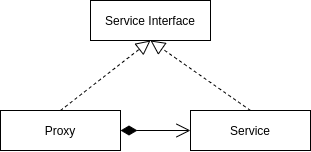

The diagram above was exported from draw.io. Its source (the exported page's mxGraphModel, read from the mxfile embedded in the PNG):
<mxGraphModel dx="1231" dy="431" grid="1" gridSize="10" guides="1" tooltips="1" connect="1" arrows="1" fold="1" page="1" pageScale="1" pageWidth="827" pageHeight="1169" math="0" shadow="0">
  <root>
    <mxCell id="0" />
    <mxCell id="1" parent="0" />
    <mxCell id="2" value="Service Interface" style="rounded=0;whiteSpace=wrap;html=1;" vertex="1" parent="1">
      <mxGeometry x="310" y="150" width="120" height="40" as="geometry" />
    </mxCell>
    <mxCell id="3" value="Proxy" style="rounded=0;whiteSpace=wrap;html=1;" vertex="1" parent="1">
      <mxGeometry x="220" y="260" width="120" height="40" as="geometry" />
    </mxCell>
    <mxCell id="4" value="Service" style="rounded=0;whiteSpace=wrap;html=1;" vertex="1" parent="1">
      <mxGeometry x="410" y="260" width="120" height="40" as="geometry" />
    </mxCell>
    <mxCell id="8" value="" style="endArrow=block;dashed=1;endFill=0;endSize=12;html=1;exitX=0.5;exitY=0;exitDx=0;exitDy=0;entryX=0.5;entryY=1;entryDx=0;entryDy=0;" edge="1" parent="1" source="3" target="2">
      <mxGeometry width="160" relative="1" as="geometry">
        <mxPoint x="300" y="230" as="sourcePoint" />
        <mxPoint x="460" y="230" as="targetPoint" />
      </mxGeometry>
    </mxCell>
    <mxCell id="9" value="" style="endArrow=block;dashed=1;endFill=0;endSize=12;html=1;exitX=0.5;exitY=0;exitDx=0;exitDy=0;entryX=0.5;entryY=1;entryDx=0;entryDy=0;" edge="1" parent="1" source="4" target="2">
      <mxGeometry width="160" relative="1" as="geometry">
        <mxPoint x="290" y="270" as="sourcePoint" />
        <mxPoint x="380" y="200" as="targetPoint" />
      </mxGeometry>
    </mxCell>
    <mxCell id="10" value="" style="endArrow=open;html=1;endSize=12;startArrow=diamondThin;startSize=14;startFill=1;edgeStyle=orthogonalEdgeStyle;align=left;verticalAlign=bottom;exitX=1;exitY=0.5;exitDx=0;exitDy=0;" edge="1" parent="1" source="3">
      <mxGeometry x="-1" y="3" relative="1" as="geometry">
        <mxPoint x="350" y="279.5" as="sourcePoint" />
        <mxPoint x="410" y="280" as="targetPoint" />
      </mxGeometry>
    </mxCell>
  </root>
</mxGraphModel>